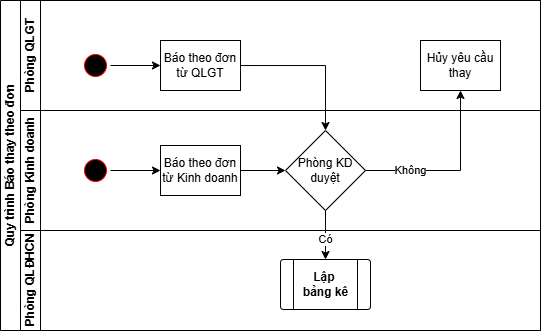

The diagram above was exported from draw.io. Its source (the exported page's mxGraphModel, read from the mxfile embedded in the PNG):
<mxGraphModel dx="772" dy="416" grid="1" gridSize="10" guides="1" tooltips="1" connect="1" arrows="1" fold="1" page="1" pageScale="1" pageWidth="850" pageHeight="1100" math="0" shadow="0">
  <root>
    <mxCell id="0" />
    <mxCell id="1" parent="0" />
    <mxCell id="Wmpv9-ZJ7Nx9vYiFs2DQ-1" value="Quy trình Báo thay theo đơn" style="swimlane;html=1;childLayout=stackLayout;resizeParent=1;resizeParentMax=0;horizontal=0;startSize=20;horizontalStack=0;" parent="1" vertex="1">
      <mxGeometry x="70" y="250" width="540" height="330" as="geometry" />
    </mxCell>
    <mxCell id="Wmpv9-ZJ7Nx9vYiFs2DQ-2" value="Phòng QLGT" style="swimlane;html=1;startSize=20;horizontal=0;" parent="Wmpv9-ZJ7Nx9vYiFs2DQ-1" vertex="1">
      <mxGeometry x="20" width="520" height="110" as="geometry" />
    </mxCell>
    <mxCell id="Wmpv9-ZJ7Nx9vYiFs2DQ-11" style="edgeStyle=orthogonalEdgeStyle;rounded=0;orthogonalLoop=1;jettySize=auto;html=1;entryX=0;entryY=0.5;entryDx=0;entryDy=0;" parent="Wmpv9-ZJ7Nx9vYiFs2DQ-2" edge="1">
      <mxGeometry relative="1" as="geometry">
        <mxPoint x="590" y="234.9999999999999" as="targetPoint" />
      </mxGeometry>
    </mxCell>
    <mxCell id="Wmpv9-ZJ7Nx9vYiFs2DQ-12" value="Không" style="edgeLabel;html=1;align=center;verticalAlign=middle;resizable=0;points=[];" parent="Wmpv9-ZJ7Nx9vYiFs2DQ-11" connectable="0" vertex="1">
      <mxGeometry x="0.1346" relative="1" as="geometry">
        <mxPoint as="offset" />
      </mxGeometry>
    </mxCell>
    <mxCell id="Wmpv9-ZJ7Nx9vYiFs2DQ-13" style="edgeStyle=orthogonalEdgeStyle;rounded=0;orthogonalLoop=1;jettySize=auto;html=1;entryX=0;entryY=0.75;entryDx=0;entryDy=0;exitX=0.5;exitY=0;exitDx=0;exitDy=0;" parent="Wmpv9-ZJ7Nx9vYiFs2DQ-2" edge="1">
      <mxGeometry relative="1" as="geometry">
        <Array as="points">
          <mxPoint x="473" y="167" />
        </Array>
        <mxPoint x="590" y="167.4999999999999" as="targetPoint" />
      </mxGeometry>
    </mxCell>
    <mxCell id="Wmpv9-ZJ7Nx9vYiFs2DQ-14" value="Có" style="edgeLabel;html=1;align=center;verticalAlign=middle;resizable=0;points=[];" parent="Wmpv9-ZJ7Nx9vYiFs2DQ-13" connectable="0" vertex="1">
      <mxGeometry x="0.1095" relative="1" as="geometry">
        <mxPoint as="offset" />
      </mxGeometry>
    </mxCell>
    <mxCell id="Wmpv9-ZJ7Nx9vYiFs2DQ-15" style="edgeStyle=orthogonalEdgeStyle;rounded=0;orthogonalLoop=1;jettySize=auto;html=1;entryX=0.5;entryY=1;entryDx=0;entryDy=0;" parent="Wmpv9-ZJ7Nx9vYiFs2DQ-2" edge="1">
      <mxGeometry relative="1" as="geometry">
        <mxPoint x="930" y="114.99999999999989" as="sourcePoint" />
      </mxGeometry>
    </mxCell>
    <mxCell id="Wmpv9-ZJ7Nx9vYiFs2DQ-16" value="Đúng" style="edgeLabel;html=1;align=center;verticalAlign=middle;resizable=0;points=[];" parent="Wmpv9-ZJ7Nx9vYiFs2DQ-15" connectable="0" vertex="1">
      <mxGeometry x="-0.6061" y="-2" relative="1" as="geometry">
        <mxPoint as="offset" />
      </mxGeometry>
    </mxCell>
    <mxCell id="Wmpv9-ZJ7Nx9vYiFs2DQ-17" style="edgeStyle=orthogonalEdgeStyle;rounded=0;orthogonalLoop=1;jettySize=auto;html=1;entryX=0;entryY=0.5;entryDx=0;entryDy=0;" parent="Wmpv9-ZJ7Nx9vYiFs2DQ-2" edge="1">
      <mxGeometry relative="1" as="geometry">
        <mxPoint x="970" y="154.9999999999999" as="sourcePoint" />
      </mxGeometry>
    </mxCell>
    <mxCell id="Wmpv9-ZJ7Nx9vYiFs2DQ-18" value="Không" style="edgeLabel;html=1;align=center;verticalAlign=middle;resizable=0;points=[];" parent="Wmpv9-ZJ7Nx9vYiFs2DQ-17" connectable="0" vertex="1">
      <mxGeometry x="-0.2152" y="-2" relative="1" as="geometry">
        <mxPoint y="-2" as="offset" />
      </mxGeometry>
    </mxCell>
    <mxCell id="Wmpv9-ZJ7Nx9vYiFs2DQ-19" value="" style="edgeStyle=orthogonalEdgeStyle;rounded=0;orthogonalLoop=1;jettySize=auto;html=1;" parent="Wmpv9-ZJ7Nx9vYiFs2DQ-2" edge="1">
      <mxGeometry relative="1" as="geometry">
        <mxPoint x="1070" y="179.9999999999999" as="sourcePoint" />
      </mxGeometry>
    </mxCell>
    <mxCell id="Wmpv9-ZJ7Nx9vYiFs2DQ-120" value="Hủy yêu cầu thay" style="whiteSpace=wrap;html=1;fontColor=#000000;" parent="Wmpv9-ZJ7Nx9vYiFs2DQ-2" vertex="1">
      <mxGeometry x="400" y="40" width="80" height="50" as="geometry" />
    </mxCell>
    <mxCell id="Wmpv9-ZJ7Nx9vYiFs2DQ-133" style="edgeStyle=orthogonalEdgeStyle;rounded=0;orthogonalLoop=1;jettySize=auto;html=1;entryX=0;entryY=0.5;entryDx=0;entryDy=0;" parent="Wmpv9-ZJ7Nx9vYiFs2DQ-2" source="Wmpv9-ZJ7Nx9vYiFs2DQ-112" target="OwH9M5g949yE-ic3bA2w-2" edge="1">
      <mxGeometry relative="1" as="geometry">
        <mxPoint x="138" y="65" as="targetPoint" />
      </mxGeometry>
    </mxCell>
    <mxCell id="Wmpv9-ZJ7Nx9vYiFs2DQ-112" value="" style="ellipse;html=1;shape=startState;fillColor=#000000;strokeColor=#ff0000;" parent="Wmpv9-ZJ7Nx9vYiFs2DQ-2" vertex="1">
      <mxGeometry x="60" y="50" width="30" height="30" as="geometry" />
    </mxCell>
    <mxCell id="OwH9M5g949yE-ic3bA2w-2" value="Báo theo đơn từ QLGT" style="whiteSpace=wrap;html=1;fontColor=#000000;" vertex="1" parent="Wmpv9-ZJ7Nx9vYiFs2DQ-2">
      <mxGeometry x="140" y="40" width="80" height="50" as="geometry" />
    </mxCell>
    <mxCell id="Wmpv9-ZJ7Nx9vYiFs2DQ-24" value="Phòng Kinh doanh" style="swimlane;html=1;startSize=20;horizontal=0;" parent="Wmpv9-ZJ7Nx9vYiFs2DQ-1" vertex="1">
      <mxGeometry x="20" y="110" width="520" height="120" as="geometry" />
    </mxCell>
    <mxCell id="Wmpv9-ZJ7Nx9vYiFs2DQ-119" value="Phòng KD&lt;div&gt;duyệt&lt;/div&gt;" style="rhombus;whiteSpace=wrap;html=1;fontColor=#000000;" parent="Wmpv9-ZJ7Nx9vYiFs2DQ-24" vertex="1">
      <mxGeometry x="265" y="20" width="80" height="80" as="geometry" />
    </mxCell>
    <mxCell id="Wmpv9-ZJ7Nx9vYiFs2DQ-124" value="" style="ellipse;html=1;shape=startState;fillColor=#000000;strokeColor=#ff0000;" parent="Wmpv9-ZJ7Nx9vYiFs2DQ-24" vertex="1">
      <mxGeometry x="60" y="45" width="30" height="30" as="geometry" />
    </mxCell>
    <mxCell id="Wmpv9-ZJ7Nx9vYiFs2DQ-122" value="Báo theo đơn từ Kinh doanh" style="whiteSpace=wrap;html=1;fontColor=#000000;" parent="Wmpv9-ZJ7Nx9vYiFs2DQ-24" vertex="1">
      <mxGeometry x="140" y="35" width="80" height="50" as="geometry" />
    </mxCell>
    <mxCell id="Wmpv9-ZJ7Nx9vYiFs2DQ-147" style="edgeStyle=orthogonalEdgeStyle;rounded=0;orthogonalLoop=1;jettySize=auto;html=1;entryX=0;entryY=0.5;entryDx=0;entryDy=0;" parent="Wmpv9-ZJ7Nx9vYiFs2DQ-24" source="Wmpv9-ZJ7Nx9vYiFs2DQ-122" target="Wmpv9-ZJ7Nx9vYiFs2DQ-119" edge="1">
      <mxGeometry relative="1" as="geometry">
        <Array as="points">
          <mxPoint x="180" y="80" />
        </Array>
      </mxGeometry>
    </mxCell>
    <mxCell id="Wmpv9-ZJ7Nx9vYiFs2DQ-159" style="edgeStyle=orthogonalEdgeStyle;rounded=0;orthogonalLoop=1;jettySize=auto;html=1;entryX=0;entryY=0.5;entryDx=0;entryDy=0;" parent="Wmpv9-ZJ7Nx9vYiFs2DQ-24" source="Wmpv9-ZJ7Nx9vYiFs2DQ-124" target="Wmpv9-ZJ7Nx9vYiFs2DQ-122" edge="1">
      <mxGeometry relative="1" as="geometry" />
    </mxCell>
    <mxCell id="Wmpv9-ZJ7Nx9vYiFs2DQ-81" value="" style="edgeStyle=orthogonalEdgeStyle;rounded=0;orthogonalLoop=1;jettySize=auto;html=1;" parent="Wmpv9-ZJ7Nx9vYiFs2DQ-1" edge="1">
      <mxGeometry relative="1" as="geometry">
        <mxPoint x="810" y="179.9999999999999" as="sourcePoint" />
      </mxGeometry>
    </mxCell>
    <mxCell id="Wmpv9-ZJ7Nx9vYiFs2DQ-82" value="" style="edgeStyle=orthogonalEdgeStyle;rounded=0;orthogonalLoop=1;jettySize=auto;html=1;" parent="Wmpv9-ZJ7Nx9vYiFs2DQ-1" edge="1">
      <mxGeometry relative="1" as="geometry">
        <mxPoint x="810" y="515" as="sourcePoint" />
      </mxGeometry>
    </mxCell>
    <mxCell id="Wmpv9-ZJ7Nx9vYiFs2DQ-83" value="" style="edgeStyle=orthogonalEdgeStyle;rounded=0;orthogonalLoop=1;jettySize=auto;html=1;" parent="Wmpv9-ZJ7Nx9vYiFs2DQ-1" edge="1">
      <mxGeometry relative="1" as="geometry">
        <mxPoint x="850" y="620" as="sourcePoint" />
      </mxGeometry>
    </mxCell>
    <mxCell id="Wmpv9-ZJ7Nx9vYiFs2DQ-84" value="" style="edgeStyle=orthogonalEdgeStyle;rounded=0;orthogonalLoop=1;jettySize=auto;html=1;" parent="Wmpv9-ZJ7Nx9vYiFs2DQ-1" edge="1">
      <mxGeometry relative="1" as="geometry">
        <mxPoint x="950" y="465" as="sourcePoint" />
      </mxGeometry>
    </mxCell>
    <mxCell id="Wmpv9-ZJ7Nx9vYiFs2DQ-85" value="" style="edgeStyle=orthogonalEdgeStyle;rounded=0;orthogonalLoop=1;jettySize=auto;html=1;" parent="Wmpv9-ZJ7Nx9vYiFs2DQ-1" edge="1">
      <mxGeometry relative="1" as="geometry">
        <mxPoint x="1100" y="515" as="sourcePoint" />
      </mxGeometry>
    </mxCell>
    <mxCell id="Wmpv9-ZJ7Nx9vYiFs2DQ-86" style="edgeStyle=orthogonalEdgeStyle;rounded=0;orthogonalLoop=1;jettySize=auto;html=1;entryX=0.75;entryY=0;entryDx=0;entryDy=0;" parent="Wmpv9-ZJ7Nx9vYiFs2DQ-1" edge="1">
      <mxGeometry relative="1" as="geometry">
        <Array as="points">
          <mxPoint x="970" y="255" />
        </Array>
        <mxPoint x="970" y="465" as="targetPoint" />
      </mxGeometry>
    </mxCell>
    <mxCell id="Wmpv9-ZJ7Nx9vYiFs2DQ-143" style="edgeStyle=orthogonalEdgeStyle;rounded=0;orthogonalLoop=1;jettySize=auto;html=1;entryX=0.5;entryY=0;entryDx=0;entryDy=0;exitX=1;exitY=0.5;exitDx=0;exitDy=0;" parent="Wmpv9-ZJ7Nx9vYiFs2DQ-1" source="OwH9M5g949yE-ic3bA2w-2" target="Wmpv9-ZJ7Nx9vYiFs2DQ-119" edge="1">
      <mxGeometry relative="1" as="geometry">
        <mxPoint x="325" y="250" as="sourcePoint" />
      </mxGeometry>
    </mxCell>
    <mxCell id="Wmpv9-ZJ7Nx9vYiFs2DQ-146" style="edgeStyle=orthogonalEdgeStyle;rounded=0;orthogonalLoop=1;jettySize=auto;html=1;entryX=0.5;entryY=1;entryDx=0;entryDy=0;" parent="Wmpv9-ZJ7Nx9vYiFs2DQ-1" source="Wmpv9-ZJ7Nx9vYiFs2DQ-119" target="Wmpv9-ZJ7Nx9vYiFs2DQ-120" edge="1">
      <mxGeometry relative="1" as="geometry" />
    </mxCell>
    <mxCell id="Wmpv9-ZJ7Nx9vYiFs2DQ-157" value="Không" style="edgeLabel;html=1;align=center;verticalAlign=middle;resizable=0;points=[];" parent="Wmpv9-ZJ7Nx9vYiFs2DQ-146" connectable="0" vertex="1">
      <mxGeometry x="-0.8025" y="-2" relative="1" as="geometry">
        <mxPoint x="28" y="-2" as="offset" />
      </mxGeometry>
    </mxCell>
    <mxCell id="Wmpv9-ZJ7Nx9vYiFs2DQ-51" value="Phòng QLĐHCN" style="swimlane;html=1;startSize=20;horizontal=0;" parent="Wmpv9-ZJ7Nx9vYiFs2DQ-1" vertex="1">
      <mxGeometry x="20" y="230" width="520" height="100" as="geometry" />
    </mxCell>
    <mxCell id="Wmpv9-ZJ7Nx9vYiFs2DQ-160" style="edgeStyle=orthogonalEdgeStyle;rounded=0;orthogonalLoop=1;jettySize=auto;html=1;entryX=0;entryY=0.5;entryDx=0;entryDy=0;" parent="Wmpv9-ZJ7Nx9vYiFs2DQ-51" edge="1">
      <mxGeometry relative="1" as="geometry">
        <mxPoint x="140" y="67" as="targetPoint" />
      </mxGeometry>
    </mxCell>
    <mxCell id="Wmpv9-ZJ7Nx9vYiFs2DQ-148" value="" style="group" parent="Wmpv9-ZJ7Nx9vYiFs2DQ-51" connectable="0" vertex="1">
      <mxGeometry x="260" y="29" width="90" height="50" as="geometry" />
    </mxCell>
    <mxCell id="Wmpv9-ZJ7Nx9vYiFs2DQ-149" value="" style="verticalLabelPosition=bottom;verticalAlign=top;html=1;shape=process;whiteSpace=wrap;rounded=1;size=0.14;arcSize=6;" parent="Wmpv9-ZJ7Nx9vYiFs2DQ-148" vertex="1">
      <mxGeometry width="90" height="50" as="geometry" />
    </mxCell>
    <mxCell id="Wmpv9-ZJ7Nx9vYiFs2DQ-150" value="&lt;div&gt;Lập&amp;nbsp;&lt;/div&gt;&lt;div&gt;bảng kê&lt;/div&gt;" style="text;align=center;fontStyle=1;verticalAlign=middle;spacingLeft=3;spacingRight=3;strokeColor=none;rotatable=0;points=[[0,0.5],[1,0.5]];portConstraint=eastwest;html=1;" parent="Wmpv9-ZJ7Nx9vYiFs2DQ-148" vertex="1">
      <mxGeometry x="12.999999999999998" y="14.166666666666668" width="63.999999999999986" height="21.666666666666668" as="geometry" />
    </mxCell>
    <mxCell id="Wmpv9-ZJ7Nx9vYiFs2DQ-153" style="edgeStyle=orthogonalEdgeStyle;rounded=0;orthogonalLoop=1;jettySize=auto;html=1;entryX=0.5;entryY=0;entryDx=0;entryDy=0;" parent="Wmpv9-ZJ7Nx9vYiFs2DQ-1" source="Wmpv9-ZJ7Nx9vYiFs2DQ-119" target="Wmpv9-ZJ7Nx9vYiFs2DQ-149" edge="1">
      <mxGeometry relative="1" as="geometry">
        <Array as="points" />
        <mxPoint x="447" y="280" as="targetPoint" />
      </mxGeometry>
    </mxCell>
    <mxCell id="Wmpv9-ZJ7Nx9vYiFs2DQ-158" value="Có" style="edgeLabel;html=1;align=center;verticalAlign=middle;resizable=0;points=[];" parent="Wmpv9-ZJ7Nx9vYiFs2DQ-153" connectable="0" vertex="1">
      <mxGeometry x="-0.8642" y="1" relative="1" as="geometry">
        <mxPoint x="-1" y="26" as="offset" />
      </mxGeometry>
    </mxCell>
    <mxCell id="Wmpv9-ZJ7Nx9vYiFs2DQ-130" style="edgeStyle=orthogonalEdgeStyle;rounded=0;orthogonalLoop=1;jettySize=auto;html=1;entryX=0;entryY=0.5;entryDx=0;entryDy=0;" parent="1" edge="1">
      <mxGeometry relative="1" as="geometry">
        <mxPoint x="815" y="295" as="sourcePoint" />
      </mxGeometry>
    </mxCell>
    <mxCell id="Wmpv9-ZJ7Nx9vYiFs2DQ-132" value="ĐHN bất thường" style="edgeStyle=orthogonalEdgeStyle;rounded=0;orthogonalLoop=1;jettySize=auto;html=1;entryX=0.5;entryY=0;entryDx=0;entryDy=0;" parent="1" edge="1">
      <mxGeometry relative="1" as="geometry">
        <mxPoint x="795" y="370" as="targetPoint" />
      </mxGeometry>
    </mxCell>
    <mxCell id="Wmpv9-ZJ7Nx9vYiFs2DQ-139" value="" style="edgeStyle=orthogonalEdgeStyle;rounded=0;orthogonalLoop=1;jettySize=auto;html=1;" parent="1" edge="1">
      <mxGeometry relative="1" as="geometry">
        <mxPoint x="815" y="390" as="sourcePoint" />
      </mxGeometry>
    </mxCell>
    <mxCell id="Wmpv9-ZJ7Nx9vYiFs2DQ-129" style="edgeStyle=orthogonalEdgeStyle;rounded=0;orthogonalLoop=1;jettySize=auto;html=1;entryX=0;entryY=0.5;entryDx=0;entryDy=0;" parent="1" edge="1">
      <mxGeometry relative="1" as="geometry">
        <mxPoint x="715" y="295.1" as="sourcePoint" />
      </mxGeometry>
    </mxCell>
  </root>
</mxGraphModel>